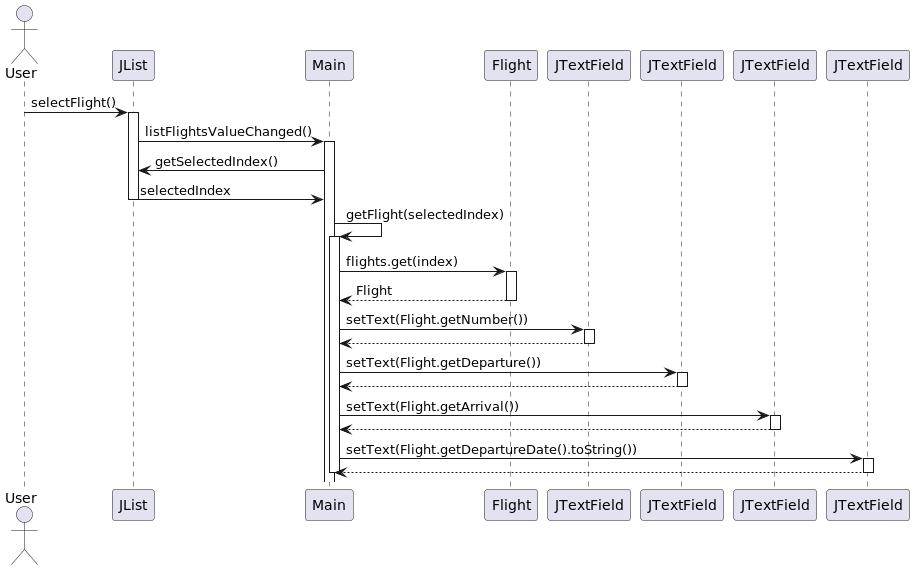

The diagram above was rendered by PlantUML. Its source (embedded in the PNG):
@startuml
actor User
participant "JList" as FlightList
participant "Main" as M
participant "Flight" as F
participant "JTextField" as FlightTextField
participant "JTextField" as DepartureTextField
participant "JTextField" as ArrivalTextField
participant "JTextField" as DateTextField

User -> FlightList : selectFlight()
activate FlightList
FlightList -> M : listFlightsValueChanged()
activate M

M -> FlightList : getSelectedIndex()
FlightList -> M : selectedIndex
deactivate FlightList

M -> M : getFlight(selectedIndex)
activate M
M -> F : flights.get(index)
activate F
F --> M : Flight
deactivate F

M -> FlightTextField : setText(Flight.getNumber())
activate FlightTextField
FlightTextField --> M
deactivate FlightTextField

M -> DepartureTextField : setText(Flight.getDeparture())
activate DepartureTextField
DepartureTextField --> M
deactivate DepartureTextField

M -> ArrivalTextField : setText(Flight.getArrival())
activate ArrivalTextField
ArrivalTextField --> M
deactivate ArrivalTextField

M -> DateTextField : setText(Flight.getDepartureDate().toString())
activate DateTextField
DateTextField --> M
deactivate DateTextField

deactivate M
@enduml